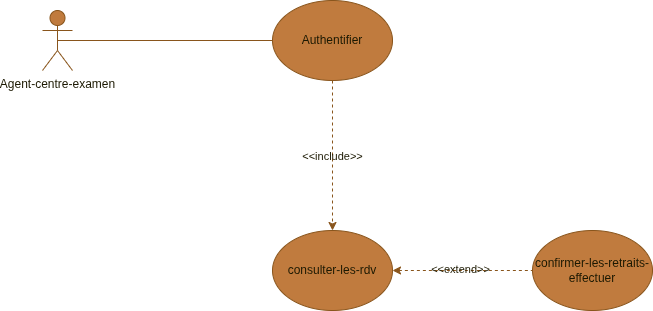

The diagram above was exported from draw.io. Its source (the exported page's mxGraphModel, read from the mxfile embedded in the PNG):
<mxGraphModel dx="794" dy="481" grid="1" gridSize="10" guides="1" tooltips="1" connect="1" arrows="1" fold="1" page="1" pageScale="1" pageWidth="827" pageHeight="1169" background="light-dark(#FFFFFF,#FFFFFF)" math="0" shadow="0">
  <root>
    <mxCell id="0" />
    <mxCell id="1" parent="0" />
    <mxCell id="oJhIQcOWF0RoeY9Axg-q-6" edge="1" parent="1" source="oJhIQcOWF0RoeY9Axg-q-1" style="edgeStyle=orthogonalEdgeStyle;rounded=0;orthogonalLoop=1;jettySize=auto;html=1;entryX=0;entryY=0.5;entryDx=0;entryDy=0;endArrow=none;endFill=0;exitX=0.5;exitY=0.5;exitDx=0;exitDy=0;exitPerimeter=0;labelBackgroundColor=none;strokeColor=#DDA15E;fontColor=default;" target="oJhIQcOWF0RoeY9Axg-q-5">
      <mxGeometry relative="1" as="geometry" />
    </mxCell>
    <mxCell id="oJhIQcOWF0RoeY9Axg-q-1" parent="1" style="shape=umlActor;verticalLabelPosition=bottom;verticalAlign=top;html=1;outlineConnect=0;labelBackgroundColor=none;fillColor=#BC6C25;strokeColor=#DDA15E;fontColor=#FEFAE0;" value="Agent-centre-examen&lt;div&gt;&lt;br&gt;&lt;/div&gt;" vertex="1">
      <mxGeometry height="60" width="30" x="50" y="140" as="geometry" />
    </mxCell>
    <mxCell id="oJhIQcOWF0RoeY9Axg-q-7" edge="1" parent="1" source="oJhIQcOWF0RoeY9Axg-q-5" style="edgeStyle=orthogonalEdgeStyle;rounded=0;orthogonalLoop=1;jettySize=auto;html=1;exitX=0.5;exitY=1;exitDx=0;exitDy=0;dashed=1;labelBackgroundColor=none;strokeColor=#DDA15E;fontColor=default;">
      <mxGeometry relative="1" as="geometry">
        <mxPoint x="340" y="360" as="targetPoint" />
      </mxGeometry>
    </mxCell>
    <mxCell id="oJhIQcOWF0RoeY9Axg-q-8" connectable="0" parent="oJhIQcOWF0RoeY9Axg-q-7" style="edgeLabel;html=1;align=center;verticalAlign=middle;resizable=0;points=[];labelBackgroundColor=none;fontColor=#FEFAE0;" value="&amp;lt;&amp;lt;include&amp;gt;&amp;gt;" vertex="1">
      <mxGeometry relative="1" y="-1" as="geometry">
        <mxPoint as="offset" />
      </mxGeometry>
    </mxCell>
    <mxCell id="oJhIQcOWF0RoeY9Axg-q-5" parent="1" style="ellipse;whiteSpace=wrap;html=1;labelBackgroundColor=none;fillColor=#BC6C25;strokeColor=#DDA15E;fontColor=#FEFAE0;" value="Authentifier" vertex="1">
      <mxGeometry height="80" width="120" x="280" y="130" as="geometry" />
    </mxCell>
    <mxCell id="oJhIQcOWF0RoeY9Axg-q-11" edge="1" parent="1" source="oJhIQcOWF0RoeY9Axg-q-9" style="edgeStyle=orthogonalEdgeStyle;rounded=0;orthogonalLoop=1;jettySize=auto;html=1;exitX=1;exitY=0.5;exitDx=0;exitDy=0;dashed=1;startArrow=classic;startFill=1;endArrow=none;endFill=0;labelBackgroundColor=none;strokeColor=#DDA15E;fontColor=default;" target="oJhIQcOWF0RoeY9Axg-q-10">
      <mxGeometry relative="1" as="geometry" />
    </mxCell>
    <mxCell id="oJhIQcOWF0RoeY9Axg-q-12" connectable="0" parent="oJhIQcOWF0RoeY9Axg-q-11" style="edgeLabel;html=1;align=center;verticalAlign=middle;resizable=0;points=[];labelBackgroundColor=none;fontColor=#FEFAE0;" value="&amp;lt;&amp;lt;extend&amp;gt;&amp;gt;" vertex="1">
      <mxGeometry relative="1" x="-0.0429" y="2" as="geometry">
        <mxPoint as="offset" />
      </mxGeometry>
    </mxCell>
    <mxCell id="oJhIQcOWF0RoeY9Axg-q-9" parent="1" style="ellipse;whiteSpace=wrap;html=1;labelBackgroundColor=none;fillColor=#BC6C25;strokeColor=#DDA15E;fontColor=#FEFAE0;" value="consulter-les-rdv" vertex="1">
      <mxGeometry height="80" width="120" x="280" y="360" as="geometry" />
    </mxCell>
    <mxCell id="oJhIQcOWF0RoeY9Axg-q-10" parent="1" style="ellipse;whiteSpace=wrap;html=1;labelBackgroundColor=none;fillColor=#BC6C25;strokeColor=#DDA15E;fontColor=#FEFAE0;" value="confirmer-les-retraits-effectuer" vertex="1">
      <mxGeometry height="80" width="120" x="540" y="360" as="geometry" />
    </mxCell>
  </root>
</mxGraphModel>